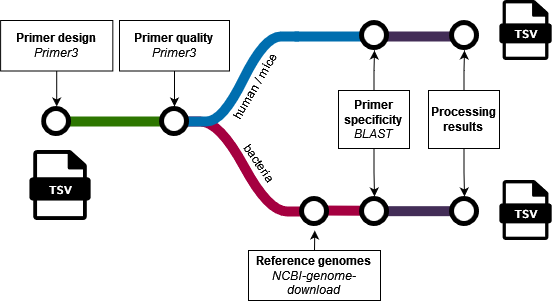

The diagram above was exported from draw.io. Its source (the exported page's mxGraphModel, read from the mxfile embedded in the PNG):
<mxGraphModel dx="1014" dy="503" grid="1" gridSize="10" guides="1" tooltips="1" connect="1" arrows="1" fold="1" page="1" pageScale="1" pageWidth="850" pageHeight="1100" math="0" shadow="0">
  <root>
    <mxCell id="0" />
    <mxCell id="1" parent="0" />
    <mxCell id="bkoMzmpHwx9qKXgFEFXB-7" value="" style="endArrow=none;html=1;rounded=0;strokeWidth=10;strokeColor=#432D57;fillColor=#76608a;" edge="1" parent="1">
      <mxGeometry width="50" height="50" relative="1" as="geometry">
        <mxPoint x="448" y="216" as="sourcePoint" />
        <mxPoint x="528" y="216" as="targetPoint" />
      </mxGeometry>
    </mxCell>
    <mxCell id="bkoMzmpHwx9qKXgFEFXB-2" value="" style="endArrow=none;html=1;rounded=0;strokeWidth=10;strokeColor=#006EAF;fillColor=#1ba1e2;entryX=0.667;entryY=0.483;entryDx=0;entryDy=0;entryPerimeter=0;" edge="1" parent="1">
      <mxGeometry width="50" height="50" relative="1" as="geometry">
        <mxPoint x="364.98" y="216.01999999999998" as="sourcePoint" />
        <mxPoint x="444" y="215.9999999999999" as="targetPoint" />
      </mxGeometry>
    </mxCell>
    <mxCell id="sHR2-eHq294NoeB9RrIO-23" value="" style="shape=stencil(nVTbboMwDP0aHhs5NiHwOLHtP1ibrtFoQIFe9vczJGiL2m5rrbxwbB/7OCYZ1cOu6U2G0Ay9WY8ZPWeIx8bb5q1lGNmzC6DMhWSDPKCngGIpcDIZ0GH03Yc52c0Ys6zbGW/HyUsvGTxxzHSoXnfOcUHbuSHx/PAzWWMd58I5kEEo8hkbCl898+/NaHyCZvj6b1qZ0MI9tFQzcksK1dvOm3ffHdzmajNb27ZhYr903DfTLC8ci3vfHc23lFzoIi/LiswKdDqt9PquV1tIW+tSUqCiosf51gcfupQhWYtCapCoIqW8ynnGCINQJbHF6AWWQqsK8zJGU0qiIBrGNFpqg5qtivaIAMkKiOcsUwEoSMkyX7ZlEYAgNCpQMhWwAgFASuWFTiUgCaZRUqedc/j9l7f8oOnt/UE1r/WNxeMn49bKzmkXOz+j4ZmZgS8=);whiteSpace=wrap;html=1;strokeWidth=10;fillColor=#d80073;strokeColor=#A50040;flipH=1;fontColor=#ffffff;" parent="1" vertex="1">
      <mxGeometry x="249" y="301" width="131" height="90" as="geometry" />
    </mxCell>
    <mxCell id="sHR2-eHq294NoeB9RrIO-15" value="" style="endArrow=none;html=1;rounded=0;strokeWidth=10;strokeColor=#432D57;fillColor=#76608a;entryX=0.667;entryY=0.483;entryDx=0;entryDy=0;entryPerimeter=0;" parent="1" edge="1" source="sHR2-eHq294NoeB9RrIO-14">
      <mxGeometry width="50" height="50" relative="1" as="geometry">
        <mxPoint x="278.99" y="214.51" as="sourcePoint" />
        <mxPoint x="459.0000000000002" y="214.5" as="targetPoint" />
      </mxGeometry>
    </mxCell>
    <mxCell id="sHR2-eHq294NoeB9RrIO-6" value="" style="shape=stencil(nVTbboMwDP0aHhs5NiHwOLHtP1ibrtFoQIFe9vczJGiL2m5rrbxwbB/7OCYZ1cOu6U2G0Ay9WY8ZPWeIx8bb5q1lGNmzC6DMhWSDPKCngGIpcDIZ0GH03Yc52c0Ys6zbGW/HyUsvGTxxzHSoXnfOcUHbuSHx/PAzWWMd58I5kEEo8hkbCl898+/NaHyCZvj6b1qZ0MI9tFQzcksK1dvOm3ffHdzmajNb27ZhYr903DfTLC8ci3vfHc23lFzoIi/LiswKdDqt9PquV1tIW+tSUqCiosf51gcfupQhWYtCapCoIqW8ynnGCINQJbHF6AWWQqsK8zJGU0qiIBrGNFpqg5qtivaIAMkKiOcsUwEoSMkyX7ZlEYAgNCpQMhWwAgFASuWFTiUgCaZRUqedc/j9l7f8oOnt/UE1r/WNxeMn49bKzmkXOz+j4ZmZgS8=);whiteSpace=wrap;html=1;strokeWidth=10;fillColor=#1ba1e2;strokeColor=#006EAF;fontColor=#ffffff;" parent="1" vertex="1">
      <mxGeometry x="258" y="216" width="112" height="85" as="geometry" />
    </mxCell>
    <mxCell id="sHR2-eHq294NoeB9RrIO-1" value="" style="endArrow=none;html=1;rounded=0;strokeWidth=10;strokeColor=#2D7600;fillColor=#60a917;" parent="1" edge="1">
      <mxGeometry width="50" height="50" relative="1" as="geometry">
        <mxPoint x="240" y="301" as="sourcePoint" />
        <mxPoint x="140" y="301" as="targetPoint" />
      </mxGeometry>
    </mxCell>
    <mxCell id="sHR2-eHq294NoeB9RrIO-5" value="" style="shape=image;verticalLabelPosition=bottom;verticalAlign=top;imageAspect=0;aspect=fixed;image=data:image/svg+xml,(base64 omitted: 760 chars)" parent="1" vertex="1">
      <mxGeometry x="230" y="286" width="30" height="30" as="geometry" />
    </mxCell>
    <mxCell id="sHR2-eHq294NoeB9RrIO-43" value="" style="edgeStyle=orthogonalEdgeStyle;rounded=0;orthogonalLoop=1;jettySize=auto;html=1;" parent="1" source="sHR2-eHq294NoeB9RrIO-42" target="sHR2-eHq294NoeB9RrIO-5" edge="1">
      <mxGeometry relative="1" as="geometry" />
    </mxCell>
    <mxCell id="sHR2-eHq294NoeB9RrIO-42" value="&lt;div&gt;&lt;b&gt;Primer quality&lt;br&gt;&lt;/b&gt;&lt;/div&gt;&lt;div&gt;&lt;i&gt;Primer3&lt;/i&gt;&lt;br&gt;&lt;/div&gt;" style="text;strokeColor=default;align=center;fillColor=none;html=1;verticalAlign=middle;whiteSpace=wrap;rounded=0;" parent="1" vertex="1">
      <mxGeometry x="190" y="200" width="110" height="50.5" as="geometry" />
    </mxCell>
    <mxCell id="bkoMzmpHwx9qKXgFEFXB-29" style="edgeStyle=orthogonalEdgeStyle;rounded=0;orthogonalLoop=1;jettySize=auto;html=1;exitX=0.5;exitY=0;exitDx=0;exitDy=0;" edge="1" parent="1" source="sHR2-eHq294NoeB9RrIO-47">
      <mxGeometry relative="1" as="geometry">
        <mxPoint x="385.2903225806451" y="410" as="targetPoint" />
      </mxGeometry>
    </mxCell>
    <mxCell id="sHR2-eHq294NoeB9RrIO-47" value="&lt;b&gt;Reference genomes&lt;br&gt;&lt;/b&gt;&lt;div&gt;&lt;i&gt;NCBI-genome-download&lt;/i&gt;&lt;br&gt;&lt;/div&gt;" style="text;strokeColor=default;align=center;fillColor=none;html=1;verticalAlign=middle;whiteSpace=wrap;rounded=0;" parent="1" vertex="1">
      <mxGeometry x="319" y="430" width="132" height="50" as="geometry" />
    </mxCell>
    <mxCell id="sHR2-eHq294NoeB9RrIO-64" value="" style="group" parent="1" connectable="0" vertex="1">
      <mxGeometry x="570" y="180" width="53.33" height="60" as="geometry" />
    </mxCell>
    <mxCell id="sHR2-eHq294NoeB9RrIO-65" value="" style="shape=image;aspect=fixed;image=data:image/svg+xml,(base64 omitted: 2400 chars);" parent="sHR2-eHq294NoeB9RrIO-64" vertex="1">
      <mxGeometry width="53.33" height="59.99624999999999" as="geometry" />
    </mxCell>
    <mxCell id="sHR2-eHq294NoeB9RrIO-66" value="&lt;font color=&quot;#ffffff&quot; face=&quot;Maven Pro&quot;&gt;&lt;b&gt;TSV&lt;/b&gt;&lt;/font&gt;" style="text;html=1;strokeColor=none;fillColor=none;align=center;verticalAlign=middle;whiteSpace=wrap;rounded=0;" parent="sHR2-eHq294NoeB9RrIO-64" vertex="1">
      <mxGeometry x="6.66625" y="23.333333333333332" width="39.9975" height="19.999999999999996" as="geometry" />
    </mxCell>
    <mxCell id="sHR2-eHq294NoeB9RrIO-73" value="" style="group" parent="1" connectable="0" vertex="1">
      <mxGeometry x="100" y="330" width="62.22" height="70" as="geometry" />
    </mxCell>
    <mxCell id="sHR2-eHq294NoeB9RrIO-74" value="" style="shape=image;aspect=fixed;image=data:image/svg+xml,(base64 omitted: 2400 chars);" parent="sHR2-eHq294NoeB9RrIO-73" vertex="1">
      <mxGeometry width="62.22" height="69.99749999999999" as="geometry" />
    </mxCell>
    <mxCell id="sHR2-eHq294NoeB9RrIO-75" value="&lt;font color=&quot;#ffffff&quot; face=&quot;Maven Pro&quot;&gt;&lt;b&gt;TSV&lt;/b&gt;&lt;/font&gt;" style="text;html=1;strokeColor=none;fillColor=none;align=center;verticalAlign=middle;whiteSpace=wrap;rounded=0;" parent="sHR2-eHq294NoeB9RrIO-73" vertex="1">
      <mxGeometry x="7.7775" y="27.22222222222222" width="46.665" height="23.333333333333332" as="geometry" />
    </mxCell>
    <mxCell id="sHR2-eHq294NoeB9RrIO-76" value="" style="shape=image;verticalLabelPosition=bottom;verticalAlign=top;imageAspect=0;aspect=fixed;image=data:image/svg+xml,(base64 omitted: 760 chars)" parent="1" vertex="1">
      <mxGeometry x="112.22" y="286" width="30" height="30" as="geometry" />
    </mxCell>
    <mxCell id="sHR2-eHq294NoeB9RrIO-78" value="" style="edgeStyle=orthogonalEdgeStyle;rounded=0;orthogonalLoop=1;jettySize=auto;html=1;" parent="1" source="sHR2-eHq294NoeB9RrIO-77" target="sHR2-eHq294NoeB9RrIO-76" edge="1">
      <mxGeometry relative="1" as="geometry" />
    </mxCell>
    <mxCell id="sHR2-eHq294NoeB9RrIO-77" value="&lt;div&gt;&lt;b&gt;Primer design&lt;br&gt;&lt;/b&gt;&lt;/div&gt;&lt;div&gt;&lt;i&gt;Primer3&lt;/i&gt;&lt;br&gt;&lt;/div&gt;" style="text;strokeColor=default;align=center;fillColor=none;html=1;verticalAlign=middle;whiteSpace=wrap;rounded=0;" parent="1" vertex="1">
      <mxGeometry x="71.11" y="200" width="112.22" height="50.5" as="geometry" />
    </mxCell>
    <mxCell id="bkoMzmpHwx9qKXgFEFXB-1" value="" style="endArrow=none;html=1;rounded=0;strokeWidth=10;strokeColor=#A50040;fillColor=#d80073;entryX=0.878;entryY=0.478;entryDx=0;entryDy=0;entryPerimeter=0;" edge="1" parent="1" target="bkoMzmpHwx9qKXgFEFXB-3">
      <mxGeometry width="50" height="50" relative="1" as="geometry">
        <mxPoint x="385" y="390" as="sourcePoint" />
        <mxPoint x="590" y="390" as="targetPoint" />
        <Array as="points" />
      </mxGeometry>
    </mxCell>
    <mxCell id="sHR2-eHq294NoeB9RrIO-26" value="" style="shape=image;verticalLabelPosition=bottom;verticalAlign=top;imageAspect=0;aspect=fixed;image=data:image/svg+xml,(base64 omitted: 760 chars)" parent="1" vertex="1">
      <mxGeometry x="370" y="376" width="30" height="30" as="geometry" />
    </mxCell>
    <mxCell id="sHR2-eHq294NoeB9RrIO-14" value="" style="shape=image;verticalLabelPosition=bottom;verticalAlign=top;imageAspect=0;aspect=fixed;image=data:image/svg+xml,(base64 omitted: 760 chars)" parent="1" vertex="1">
      <mxGeometry x="430" y="200" width="30" height="30" as="geometry" />
    </mxCell>
    <mxCell id="bkoMzmpHwx9qKXgFEFXB-6" value="" style="endArrow=none;html=1;rounded=0;strokeWidth=10;strokeColor=#432D57;fillColor=#76608a;" edge="1" parent="1">
      <mxGeometry width="50" height="50" relative="1" as="geometry">
        <mxPoint x="450" y="390.66999999999996" as="sourcePoint" />
        <mxPoint x="530" y="390.66999999999996" as="targetPoint" />
      </mxGeometry>
    </mxCell>
    <mxCell id="bkoMzmpHwx9qKXgFEFXB-3" value="" style="shape=image;verticalLabelPosition=bottom;verticalAlign=top;imageAspect=0;aspect=fixed;image=data:image/svg+xml,(base64 omitted: 760 chars)" vertex="1" parent="1">
      <mxGeometry x="430" y="376" width="30" height="30" as="geometry" />
    </mxCell>
    <mxCell id="bkoMzmpHwx9qKXgFEFXB-8" value="" style="shape=image;verticalLabelPosition=bottom;verticalAlign=top;imageAspect=0;aspect=fixed;image=data:image/svg+xml,(base64 omitted: 760 chars)" vertex="1" parent="1">
      <mxGeometry x="520" y="200" width="30" height="30" as="geometry" />
    </mxCell>
    <mxCell id="bkoMzmpHwx9qKXgFEFXB-9" value="" style="shape=image;verticalLabelPosition=bottom;verticalAlign=top;imageAspect=0;aspect=fixed;image=data:image/svg+xml,(base64 omitted: 760 chars)" vertex="1" parent="1">
      <mxGeometry x="520" y="376" width="30" height="30" as="geometry" />
    </mxCell>
    <mxCell id="bkoMzmpHwx9qKXgFEFXB-14" value="" style="group" connectable="0" vertex="1" parent="1">
      <mxGeometry x="570" y="360" width="53.33" height="60" as="geometry" />
    </mxCell>
    <mxCell id="bkoMzmpHwx9qKXgFEFXB-15" value="" style="shape=image;aspect=fixed;image=data:image/svg+xml,(base64 omitted: 2400 chars);" vertex="1" parent="bkoMzmpHwx9qKXgFEFXB-14">
      <mxGeometry width="53.33" height="59.99624999999999" as="geometry" />
    </mxCell>
    <mxCell id="bkoMzmpHwx9qKXgFEFXB-16" value="&lt;font color=&quot;#ffffff&quot; face=&quot;Maven Pro&quot;&gt;&lt;b&gt;TSV&lt;/b&gt;&lt;/font&gt;" style="text;html=1;strokeColor=none;fillColor=none;align=center;verticalAlign=middle;whiteSpace=wrap;rounded=0;" vertex="1" parent="bkoMzmpHwx9qKXgFEFXB-14">
      <mxGeometry x="6.66625" y="23.333333333333332" width="39.9975" height="19.999999999999996" as="geometry" />
    </mxCell>
    <mxCell id="bkoMzmpHwx9qKXgFEFXB-19" value="" style="edgeStyle=orthogonalEdgeStyle;rounded=0;orthogonalLoop=1;jettySize=auto;html=1;" edge="1" parent="1" source="bkoMzmpHwx9qKXgFEFXB-17" target="sHR2-eHq294NoeB9RrIO-14">
      <mxGeometry relative="1" as="geometry" />
    </mxCell>
    <mxCell id="bkoMzmpHwx9qKXgFEFXB-22" value="" style="edgeStyle=orthogonalEdgeStyle;rounded=0;orthogonalLoop=1;jettySize=auto;html=1;" edge="1" parent="1" source="bkoMzmpHwx9qKXgFEFXB-17" target="bkoMzmpHwx9qKXgFEFXB-3">
      <mxGeometry relative="1" as="geometry" />
    </mxCell>
    <mxCell id="bkoMzmpHwx9qKXgFEFXB-17" value="&lt;b&gt;Primer specificity&lt;br&gt;&lt;/b&gt;&lt;div&gt;&lt;i&gt;BLAST&lt;/i&gt;&lt;br&gt;&lt;/div&gt;" style="text;strokeColor=default;align=center;fillColor=none;html=1;verticalAlign=middle;whiteSpace=wrap;rounded=0;" vertex="1" parent="1">
      <mxGeometry x="409" y="270" width="71" height="58" as="geometry" />
    </mxCell>
    <mxCell id="bkoMzmpHwx9qKXgFEFXB-24" value="" style="edgeStyle=orthogonalEdgeStyle;rounded=0;orthogonalLoop=1;jettySize=auto;html=1;" edge="1" parent="1" source="bkoMzmpHwx9qKXgFEFXB-23" target="bkoMzmpHwx9qKXgFEFXB-8">
      <mxGeometry relative="1" as="geometry" />
    </mxCell>
    <mxCell id="bkoMzmpHwx9qKXgFEFXB-27" style="edgeStyle=orthogonalEdgeStyle;rounded=0;orthogonalLoop=1;jettySize=auto;html=1;entryX=0.5;entryY=0;entryDx=0;entryDy=0;" edge="1" parent="1" source="bkoMzmpHwx9qKXgFEFXB-23" target="bkoMzmpHwx9qKXgFEFXB-9">
      <mxGeometry relative="1" as="geometry" />
    </mxCell>
    <mxCell id="bkoMzmpHwx9qKXgFEFXB-23" value="&lt;b&gt;Processing results&lt;br&gt;&lt;/b&gt;" style="text;strokeColor=default;align=center;fillColor=none;html=1;verticalAlign=middle;whiteSpace=wrap;rounded=0;" vertex="1" parent="1">
      <mxGeometry x="499" y="270" width="71" height="58" as="geometry" />
    </mxCell>
    <mxCell id="bkoMzmpHwx9qKXgFEFXB-30" value="human / mice" style="text;strokeColor=none;align=center;fillColor=none;html=1;verticalAlign=middle;whiteSpace=wrap;rounded=0;rotation=-60;" vertex="1" parent="1">
      <mxGeometry x="280" y="250.5" width="90" height="30" as="geometry" />
    </mxCell>
    <mxCell id="bkoMzmpHwx9qKXgFEFXB-31" value="bacteria" style="text;strokeColor=none;align=center;fillColor=none;html=1;verticalAlign=middle;whiteSpace=wrap;rounded=0;rotation=55;" vertex="1" parent="1">
      <mxGeometry x="300" y="328" width="60" height="30" as="geometry" />
    </mxCell>
  </root>
</mxGraphModel>